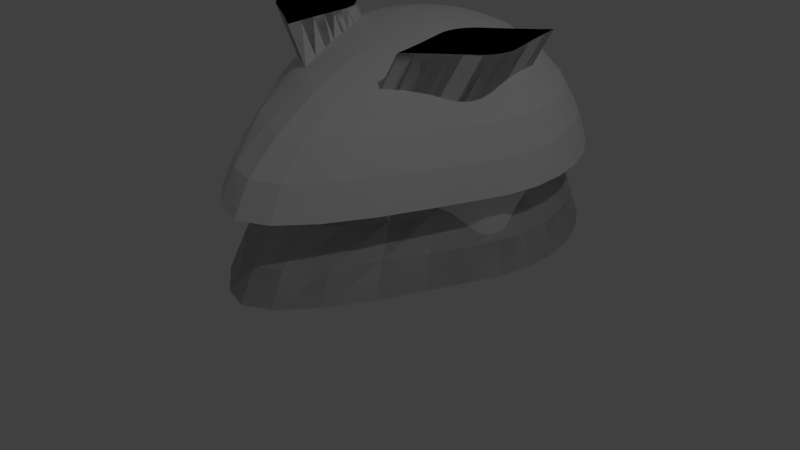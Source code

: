 # Source: alien_1.blend  (saved by Blender 2.79.0; exported with 4.5.12 LTS)
import bpy
from mathutils import Matrix  # noqa: F401  (used for matrix-valued properties, if any)

bpy.ops.wm.read_factory_settings(use_empty=True)
scene = bpy.context.scene
scene.name = 'Scene'

# ---- collections
col_collection_1 = bpy.data.collections.new('Collection 1'); scene.collection.children.link(col_collection_1)

# ---- world
world_world = bpy.data.worlds.new('World'); scene.world = world_world
world_world.color = (0.05088, 0.05088, 0.05088)
world_world.use_sun_shadow = False
world_world.sun_shadow_jitter_overblur = 0.0
world_world.cycles.sampling_method = 'NONE'
world_world.cycles.sample_map_resolution = 256

# ---- cameras
cam_camera = bpy.data.cameras.new('Camera')
cam_camera.clip_end = 100.0
cam_camera.lens = 35.0
cam_camera.sensor_width = 32.0
cam_camera.sensor_height = 18.0
cam_camera.ortho_scale = 7.314
cam_camera.dof.focus_distance = 0.0
cam_camera.dof.aperture_fstop = 128.0

# ---- lights
light_lamp = bpy.data.lights.new('Lamp', 'POINT')
light_lamp.transmission_factor = 0.0
light_lamp.cutoff_distance = 30.0
light_lamp.energy = 100.0
light_lamp.shadow_buffer_clip_start = 1.001
light_lamp.shadow_soft_size = 0.1
light_lamp.shadow_maximum_resolution = 0.006
light_lamp.use_absolute_resolution = True
light_lamp.cycles.use_multiple_importance_sampling = False

# ---- meshes
me_circle_001 = bpy.data.meshes.new('Circle.001')
me_circle_001.from_pydata([(0.3932, 2.357, 0.6061), (0.4709, 2.418, 0.6061), (0.4762, 2.32, 0.6061), (0.4838, 2.23, 0.6061), (0.4922, 2.151, 0.6061), (0.5004, 2.084, 0.6061), (0.5077, 2.03, 0.6061), (0.5106, 1.984, 0.6061), (0.5045, 1.939, 0.6061), (0.4896, 1.895, 0.6061), (0.4666, 1.856, 0.6061), (0.4363, 1.821, 0.6061), (0.3999, 1.793, 0.6061), (0.3542, 1.763, 0.6061), (0.298, 1.725, 0.6061), (0.2328, 1.68, 0.6061), (0.1606, 1.627, 0.6061), (0.08289, 1.567, 0.6061), (0.07755, 1.665, 0.6061), (0.07, 1.754, 0.6061), (0.06157, 1.833, 0.6061), (0.05333, 1.901, 0.6061), (0.2558, 2.259, 0.6061), (0.04605, 1.955, 0.6061), (0.04319, 2.001, 0.6061), (0.04928, 2.046, 0.6061), (0.06411, 2.089, 0.6061), (0.08712, 2.129, 0.6061), (0.1174, 2.163, 0.6061), (0.1539, 2.191, 0.6061), (0.3209, 2.305, 0.6061), (0.1995, 2.221, 0.6061), (0.6996, 2.357, 1.167), (0.7773, 2.418, 1.167), (0.7826, 2.32, 1.167), (0.7901, 2.23, 1.167), (0.7986, 2.151, 1.167), (0.8068, 2.084, 1.167), (0.8141, 2.03, 1.167), (0.817, 1.984, 1.167), (0.8109, 1.939, 1.167), (0.796, 1.895, 1.167), (0.773, 1.856, 1.167), (0.7427, 1.821, 1.167), (0.7062, 1.793, 1.167), (0.6606, 1.763, 1.167), (0.6044, 1.725, 1.167), (0.5392, 1.68, 1.167), (0.467, 1.627, 1.167), (0.3893, 1.567, 1.167), (0.3839, 1.665, 1.167), (0.3764, 1.754, 1.167), (0.368, 1.833, 1.167), (0.3597, 1.901, 1.167), (0.5622, 2.259, 1.167), (0.3524, 1.955, 1.167), (0.3496, 2.001, 1.167), (0.3557, 2.046, 1.167), (0.3705, 2.089, 1.167), (0.3935, 2.129, 1.167), (0.4238, 2.163, 1.167), (0.4603, 2.191, 1.167), (0.6273, 2.305, 1.167), (0.5059, 2.221, 1.167)], [], [(29, 61, 63, 31), (1, 33, 34, 2), (19, 51, 52, 20), (28, 60, 61, 29), (5, 37, 38, 6), (14, 46, 47, 15), (18, 50, 51, 19), (9, 41, 42, 10), (8, 40, 41, 9), (23, 55, 56, 24), (4, 36, 37, 5), (31, 63, 54, 22), (27, 59, 60, 28), (0, 32, 33, 1), (26, 58, 59, 27), (12, 44, 45, 13), (21, 53, 55, 23), (13, 45, 46, 14), (3, 35, 36, 4), (17, 49, 50, 18), (16, 48, 49, 17), (7, 39, 40, 8), (10, 42, 43, 11), (20, 52, 53, 21), (6, 38, 39, 7), (11, 43, 44, 12), (25, 57, 58, 26), (2, 34, 35, 3), (15, 47, 48, 16), (22, 54, 62, 30), (30, 62, 32, 0), (24, 56, 57, 25), (62, 54, 63, 61, 60, 59, 58, 57, 56, 55, 53, 52, 51, 50, 49, 48, 47, 46, 45, 44, 43, 42, 41, 40, 39, 38, 37, 36, 35, 34, 33, 32), (30, 0, 1, 2, 3, 4, 5, 6, 7, 8, 9, 10, 11, 12, 13, 14, 15, 16, 17, 18, 19, 20, 21, 23, 24, 25, 26, 27, 28, 29, 31, 22)])
me_circle_001.use_remesh_preserve_volume = False
me_circle_001.use_remesh_preserve_attributes = False
me_circle_001.use_mirror_vertex_groups = False
me_circle_001.update()
me_circle_002 = bpy.data.meshes.new('Circle.002')
me_circle_002.from_pydata([(0.6996, 2.357, 1.167), (0.7773, 2.418, 1.167), (0.7826, 2.32, 1.167), (0.7901, 2.23, 1.167), (0.7986, 2.151, 1.167), (0.8068, 2.084, 1.167), (0.8141, 2.03, 1.167), (0.817, 1.984, 1.167), (0.8109, 1.939, 1.167), (0.796, 1.895, 1.167), (0.773, 1.856, 1.167), (0.7427, 1.821, 1.167), (0.7062, 1.793, 1.167), (0.6606, 1.763, 1.167), (0.6044, 1.725, 1.167), (0.5392, 1.68, 1.167), (0.467, 1.627, 1.167), (0.3893, 1.567, 1.167), (0.3839, 1.665, 1.167), (0.3764, 1.754, 1.167), (0.368, 1.833, 1.167), (0.3597, 1.901, 1.167), (0.5622, 2.259, 1.167), (0.3524, 1.955, 1.167), (0.3496, 2.001, 1.167), (0.3557, 2.046, 1.167), (0.3705, 2.089, 1.167), (0.3935, 2.129, 1.167), (0.4238, 2.163, 1.167), (0.4603, 2.191, 1.167), (0.6273, 2.305, 1.167), (0.5059, 2.221, 1.167), (0.6996, 2.357, 0.6061), (0.7773, 2.418, 0.6061), (0.7826, 2.32, 0.6061), (0.7901, 2.23, 0.6061), (0.7986, 2.151, 0.6061), (0.8068, 2.084, 0.6061), (0.8141, 2.03, 0.6061), (0.817, 1.984, 0.6061), (0.8109, 1.939, 0.6061), (0.796, 1.895, 0.6061), (0.773, 1.856, 0.6061), (0.7427, 1.821, 0.6061), (0.7062, 1.793, 0.6061), (0.6606, 1.763, 0.6061), (0.6044, 1.725, 0.6061), (0.5392, 1.68, 0.6061), (0.467, 1.627, 0.6061), (0.3893, 1.567, 0.6061), (0.3839, 1.665, 0.6061), (0.3764, 1.754, 0.6061), (0.368, 1.833, 0.6061), (0.3597, 1.901, 0.6061), (0.5622, 2.259, 0.6061), (0.3524, 1.955, 0.6061), (0.3496, 2.001, 0.6061), (0.3557, 2.046, 0.6061), (0.3705, 2.089, 0.6061), (0.3935, 2.129, 0.6061), (0.4238, 2.163, 0.6061), (0.4603, 2.191, 0.6061), (0.6273, 2.305, 0.6061), (0.5059, 2.221, 0.6061), (0.3932, 2.357, 0.6061), (0.4709, 2.418, 0.6061), (0.08289, 1.567, 0.6061), (0.07755, 1.665, 0.6061), (0.07, 1.754, 0.6061), (0.06157, 1.833, 0.6061), (0.05333, 1.901, 0.6061), (0.2558, 2.259, 0.6061), (0.04605, 1.955, 0.6061), (0.04319, 2.001, 0.6061), (0.04928, 2.046, 0.6061), (0.06411, 2.089, 0.6061), (0.08712, 2.129, 0.6061), (0.1174, 2.163, 0.6061), (0.1539, 2.191, 0.6061), (0.3209, 2.305, 0.6061), (0.1995, 2.221, 0.6061), (0.6996, 2.357, 1.167), (0.7773, 2.418, 1.167), (0.7826, 2.32, 1.167), (0.7901, 2.23, 1.167), (0.7986, 2.151, 1.167), (0.8068, 2.084, 1.167), (0.8141, 2.03, 1.167), (0.817, 1.984, 1.167), (0.8109, 1.939, 1.167), (0.796, 1.895, 1.167), (0.773, 1.856, 1.167), (0.7427, 1.821, 1.167), (0.7062, 1.793, 1.167), (0.6606, 1.763, 1.167), (0.6044, 1.725, 1.167), (0.5392, 1.68, 1.167), (0.467, 1.627, 1.167), (0.3893, 1.567, 1.167), (0.3839, 1.665, 1.167), (0.3764, 1.754, 1.167), (0.368, 1.833, 1.167), (0.3597, 1.901, 1.167), (0.5622, 2.259, 1.167), (0.3524, 1.955, 1.167), (0.3496, 2.001, 1.167), (0.3557, 2.046, 1.167), (0.3705, 2.089, 1.167), (0.3935, 2.129, 1.167), (0.4238, 2.163, 1.167), (0.4603, 2.191, 1.167), (0.6273, 2.305, 1.167), (0.5059, 2.221, 1.167), (0.6996, 2.357, 1.167), (0.7773, 2.418, 1.167), (0.3893, 1.567, 1.167), (0.3839, 1.665, 1.167), (0.3764, 1.754, 1.167), (0.368, 1.833, 1.167), (0.3597, 1.901, 1.167), (0.5622, 2.259, 1.167), (0.3524, 1.955, 1.167), (0.3496, 2.001, 1.167), (0.3557, 2.046, 1.167), (0.3705, 2.089, 1.167), (0.3935, 2.129, 1.167), (0.4238, 2.163, 1.167), (0.4603, 2.191, 1.167), (0.6273, 2.305, 1.167), (0.5059, 2.221, 1.167)], [(30, 0), (0, 1), (2, 3), (4, 5), (6, 7), (8, 9), (10, 11), (14, 15), (17, 18), (19, 20), (21, 23), (24, 25), (26, 27), (15, 16), (31, 22), (11, 12), (9, 10), (7, 8), (5, 6), (3, 4), (1, 2), (12, 13), (22, 30), (27, 28), (25, 26), (23, 24), (20, 21), (18, 19), (16, 17), (28, 29), (13, 14), (29, 31)], [(62, 32, 33, 34, 35, 36, 37, 38, 39, 40, 41, 42, 43, 44, 45, 46, 47, 48, 49, 50, 51, 52, 53, 55, 56, 57, 58, 59, 60, 61, 63, 54), (50, 49, 66, 67), (53, 52, 69, 70), (58, 57, 74, 75), (32, 62, 79, 64), (57, 56, 73, 74), (62, 54, 71, 79), (52, 51, 68, 69), (63, 61, 78, 80), (61, 60, 77, 78), (51, 50, 67, 68), (54, 63, 80, 71), (56, 55, 72, 73), (33, 32, 64, 65), (59, 58, 75, 76), (60, 59, 76, 77), (55, 53, 70, 72), (111, 103, 112, 110, 109, 108, 107, 106, 105, 104, 102, 101, 100, 99, 98, 97, 96, 95, 94, 93, 92, 91, 90, 89, 88, 87, 86, 85, 84, 83, 82, 81), (99, 116, 115, 98), (102, 119, 118, 101), (107, 124, 123, 106), (81, 113, 128, 111), (106, 123, 122, 105), (111, 128, 120, 103), (101, 118, 117, 100), (112, 129, 127, 110), (110, 127, 126, 109), (100, 117, 116, 99), (103, 120, 129, 112), (105, 122, 121, 104), (82, 114, 113, 81), (108, 125, 124, 107), (109, 126, 125, 108), (104, 121, 119, 102), (43, 92, 93, 44), (79, 128, 113, 64), (49, 98, 115, 66), (80, 129, 120, 71), (40, 89, 90, 41), (77, 126, 127, 78), (65, 114, 82, 33), (34, 83, 84, 35), (35, 84, 85, 36), (70, 119, 121, 72), (72, 121, 122, 73), (41, 90, 91, 42), (64, 113, 114, 65), (42, 91, 92, 43), (71, 120, 128, 79), (47, 96, 97, 48), (45, 94, 95, 46), (78, 127, 129, 80), (73, 122, 123, 74), (36, 85, 86, 37), (33, 82, 83, 34), (69, 118, 119, 70), (39, 88, 89, 40), (66, 115, 116, 67), (76, 125, 126, 77), (46, 95, 96, 47), (38, 87, 88, 39), (44, 93, 94, 45), (75, 124, 125, 76), (48, 97, 98, 49), (67, 116, 117, 68), (68, 117, 118, 69), (37, 86, 87, 38), (74, 123, 124, 75)])
me_circle_002.use_remesh_preserve_volume = False
me_circle_002.use_remesh_preserve_attributes = False
me_circle_002.use_mirror_vertex_groups = False
me_circle_002.update()
me_circle_004 = bpy.data.meshes.new('Circle.004')
me_circle_004.from_pydata([(-0.3464, 2.334, 1.165), (-0.5159, 2.368, 1.034), (-0.6645, 2.397, 0.9149), (-0.7865, 2.421, 0.7727), (-0.8772, 2.439, 0.5999), (-0.933, 2.451, 0.4123), (-0.9518, 2.259, 0.4123), (-0.8949, 2.259, 0.5999), (-0.8025, 2.259, 0.7727), (-0.6781, 2.259, 0.9149), (-0.5266, 2.259, 1.034), (-0.3537, 2.259, 1.165), (-0.1661, 2.259, 1.294), (-0.1624, 2.297, 1.294), (-0.3246, 2.406, 1.164), (-0.4843, 2.472, 1.033), (-0.6243, 2.53, 0.915), (-0.7392, 2.577, 0.7727), (-0.8246, 2.613, 0.5999), (-0.8772, 2.635, 0.4123), (-0.1513, 2.334, 1.293), (-0.2892, 2.472, 1.163), (-0.433, 2.568, 1.033), (-0.559, 2.652, 0.915), (-0.6624, 2.721, 0.7727), (-0.7392, 2.773, 0.5999), (-0.7865, 2.804, 0.4123), (-0.1332, 2.368, 1.291), (-0.2416, 2.53, 1.162), (-0.3639, 2.652, 1.032), (-0.471, 2.759, 0.9151), (-0.559, 2.847, 0.7727), (-0.6243, 2.913, 0.5999), (-0.6645, 2.953, 0.4123), (-0.109, 2.397, 1.288), (-0.1836, 2.577, 1.16), (-0.2797, 2.721, 1.031), (-0.3639, 2.847, 0.9152), (-0.433, 2.951, 0.7727), (-0.4843, 3.027, 0.5999), (-0.5159, 3.075, 0.4123), (-0.07941, 2.421, 1.285), (-0.1175, 2.613, 1.158), (-0.1836, 2.773, 1.03), (-0.2416, 2.913, 0.9153), (-0.2892, 3.027, 0.7727), (-0.3246, 3.113, 0.5999), (-0.3464, 3.165, 0.4123), (-0.04568, 2.439, 1.282), (-0.04568, 2.635, 1.156), (-0.07941, 2.804, 1.029), (-0.109, 2.953, 0.9154), (-0.1332, 3.075, 0.7727), (-0.1513, 3.165, 0.5999), (-0.1624, 3.221, 0.4123), (-0.009087, 2.451, 1.279), (3.725e-09, 2.642, 1.154), (3.725e-09, 2.815, 1.028), (3.725e-09, 2.966, 0.9154), (3.725e-09, 3.091, 0.7727), (3.725e-09, 3.183, 0.5999), (3.725e-09, 3.24, 0.4123), (3.725e-09, 2.454, 1.277), (3.725e-09, 1.876, 1.154), (3.725e-09, 1.638, 1.026), (3.725e-09, 1.351, 0.924), (3.725e-09, 1.074, 0.7728), (3.725e-09, 0.8561, 0.5999), (3.725e-09, 0.7463, 0.4123), (3.725e-09, 2.064, 1.277), (-0.04568, 1.884, 1.156), (-0.07941, 1.667, 1.026), (-0.109, 1.403, 0.9231), (-0.1332, 1.14, 0.7728), (-0.1513, 0.9159, 0.5999), (-0.1624, 0.8164, 0.4123), (-0.009087, 2.068, 1.279), (-0.1175, 1.906, 1.158), (-0.1836, 1.721, 1.028), (-0.2416, 1.49, 0.9213), (-0.2892, 1.245, 0.7728), (-0.3246, 1.098, 0.5999), (-0.3464, 0.9945, 0.4123), (-0.04568, 2.079, 1.282), (-0.1836, 1.941, 1.16), (-0.2797, 1.791, 1.03), (-0.3639, 1.602, 0.9189), (-0.433, 1.445, 0.7728), (-0.4843, 1.324, 0.5999), (-0.5159, 1.234, 0.4123), (-0.07941, 2.097, 1.285), (-0.2416, 1.989, 1.162), (-0.3639, 1.866, 1.032), (-0.471, 1.748, 0.9157), (-0.559, 1.641, 0.7728), (-0.6243, 1.556, 0.5999), (-0.6645, 1.491, 0.4123), (-0.109, 2.121, 1.288), (-0.2892, 2.047, 1.163), (-0.433, 1.951, 1.033), (-0.559, 1.866, 0.915), (-0.6624, 1.797, 0.7727), (-0.7392, 1.746, 0.5999), (-0.7865, 1.712, 0.4123), (-0.1332, 2.151, 1.291), (-0.3246, 2.113, 1.164), (-0.4843, 2.047, 1.033), (-0.6243, 1.989, 0.915), (-0.7392, 1.941, 0.7727), (-0.8246, 1.906, 0.5999), (-0.8772, 1.884, 0.4123), (-0.1513, 2.185, 1.293), (3.725e-09, 2.259, 1.427), (-0.3464, 2.185, 1.165), (-0.5159, 2.151, 1.034), (-0.6645, 2.121, 0.9149), (-0.7865, 2.097, 0.7727), (-0.8772, 2.079, 0.5999), (-0.933, 2.068, 0.4123), (-0.1624, 2.221, 1.294), (0.2002, 2.061, -0.9269), (0.2899, 1.873, 0.9029)], [(93, 121)], [(10, 11, 0, 1), (8, 9, 2, 3), (6, 7, 4, 5), (11, 12, 13, 0), (9, 10, 1, 2), (7, 8, 3, 4), (1, 0, 14, 15), (4, 3, 17, 18), (2, 1, 15, 16), (0, 13, 20, 14), (5, 4, 18, 19), (3, 2, 16, 17), (19, 18, 25, 26), (17, 16, 23, 24), (15, 14, 21, 22), (18, 17, 24, 25), (14, 20, 27, 21), (16, 15, 22, 23), (26, 25, 32, 33), (24, 23, 30, 31), (22, 21, 28, 29), (25, 24, 31, 32), (21, 27, 34, 28), (23, 22, 29, 30), (33, 32, 39, 40), (31, 30, 37, 38), (29, 28, 35, 36), (32, 31, 38, 39), (28, 34, 41, 35), (30, 29, 36, 37), (40, 39, 46, 47), (38, 37, 44, 45), (36, 35, 42, 43), (39, 38, 45, 46), (35, 41, 48, 42), (37, 36, 43, 44), (47, 46, 53, 54), (45, 44, 51, 52), (43, 42, 49, 50), (46, 45, 52, 53), (42, 48, 55, 49), (44, 43, 50, 51), (54, 53, 60, 61), (52, 51, 58, 59), (50, 49, 56, 57), (53, 52, 59, 60), (49, 55, 62, 56), (51, 50, 57, 58), (68, 67, 74, 75), (66, 65, 72, 73), (64, 63, 70, 71), (67, 66, 73, 74), (63, 69, 76, 70), (65, 64, 71, 72), (75, 74, 81, 82), (73, 72, 79, 80), (71, 70, 77, 78), (74, 73, 80, 81), (70, 76, 83, 77), (72, 71, 78, 79), (82, 81, 88, 89), (80, 79, 86, 87), (78, 77, 84, 85), (81, 80, 87, 88), (77, 83, 90, 84), (79, 78, 85, 86), (89, 88, 95, 96), (87, 86, 93, 94), (85, 84, 91, 92), (88, 87, 94, 95), (84, 90, 97, 91), (86, 85, 92, 93), (96, 95, 102, 103), (94, 93, 100, 101), (92, 91, 98, 99), (95, 94, 101, 102), (91, 97, 104, 98), (93, 92, 99, 100), (103, 102, 109, 110), (101, 100, 107, 108), (99, 98, 105, 106), (102, 101, 108, 109), (98, 104, 111, 105), (100, 99, 106, 107), (110, 109, 117, 118), (108, 107, 115, 116), (106, 105, 113, 114), (109, 108, 116, 117), (105, 111, 119, 113), (107, 106, 114, 115), (12, 112, 13), (13, 112, 20), (20, 112, 27), (27, 112, 34), (34, 112, 41), (41, 112, 48), (48, 112, 55), (55, 112, 62), (69, 112, 76), (76, 112, 83), (83, 112, 90), (90, 112, 97), (97, 112, 104), (104, 112, 111), (111, 112, 119), (118, 117, 7, 6), (116, 115, 9, 8), (114, 113, 11, 10), (117, 116, 8, 7), (113, 119, 12, 11), (115, 114, 10, 9), (119, 112, 12), (6, 5, 19, 26, 33, 40, 47, 54, 61, 68, 75, 82, 89, 96, 103, 110, 118)])
me_circle_004.use_remesh_preserve_volume = False
me_circle_004.use_remesh_preserve_attributes = False
me_circle_004.use_mirror_vertex_groups = False
me_circle_004.update()
me_circle = bpy.data.meshes.new('Circle')
me_circle.from_pydata([(-0.366, 2.334, 1.092), (-0.5355, 2.368, 1.021), (-0.6841, 2.397, 0.9155), (-0.8061, 2.421, 0.7727), (-0.8968, 2.439, 0.5999), (-0.9526, 2.451, 0.4123), (-0.9714, 2.259, 0.4123), (-0.9145, 2.259, 0.5999), (-0.8221, 2.259, 0.7727), (-0.6977, 2.259, 0.9155), (-0.5462, 2.259, 1.021), (-0.3733, 2.259, 1.092), (-0.1857, 2.259, 1.131), (-0.182, 2.297, 1.131), (-0.3442, 2.406, 1.092), (-0.5039, 2.472, 1.021), (-0.6439, 2.53, 0.9155), (-0.7588, 2.577, 0.7727), (-0.8442, 2.613, 0.5999), (-0.8968, 2.635, 0.4123), (-0.1709, 2.334, 1.131), (-0.3088, 2.472, 1.092), (-0.4526, 2.568, 1.021), (-0.5786, 2.652, 0.9155), (-0.682, 2.721, 0.7727), (-0.7588, 2.773, 0.5999), (-0.8061, 2.804, 0.4123), (-0.1528, 2.368, 1.131), (-0.2612, 2.53, 1.092), (-0.3835, 2.652, 1.021), (-0.4906, 2.759, 0.9155), (-0.5786, 2.847, 0.7727), (-0.6439, 2.913, 0.5999), (-0.6841, 2.953, 0.4123), (-0.1286, 2.397, 1.131), (-0.2032, 2.577, 1.092), (-0.2993, 2.721, 1.021), (-0.3835, 2.847, 0.9155), (-0.4526, 2.951, 0.7727), (-0.5039, 3.027, 0.5999), (-0.5355, 3.075, 0.4123), (-0.09901, 2.421, 1.131), (-0.1371, 2.613, 1.092), (-0.2032, 2.773, 1.021), (-0.2612, 2.913, 0.9155), (-0.3088, 3.027, 0.7727), (-0.3442, 3.113, 0.5999), (-0.366, 3.165, 0.4123), (-0.06528, 2.439, 1.131), (-0.06528, 2.635, 1.092), (-0.09901, 2.804, 1.021), (-0.1286, 2.953, 0.9155), (-0.1528, 3.075, 0.7727), (-0.1709, 3.165, 0.5999), (-0.182, 3.221, 0.4123), (-0.02869, 2.451, 1.131), (1.583e-08, 2.642, 1.092), (1.583e-08, 2.815, 1.021), (1.583e-08, 2.966, 0.9155), (1.583e-08, 3.091, 0.7727), (1.583e-08, 3.183, 0.5999), (2.543e-07, 3.24, 0.4123), (1.583e-08, 2.454, 1.131), (1.583e-08, 1.876, 1.092), (1.583e-08, 1.638, 1.028), (1.583e-08, 1.351, 0.924), (1.583e-08, 1.074, 0.7728), (1.583e-08, 0.8561, 0.5999), (-2.226e-07, 0.7463, 0.4123), (1.583e-08, 2.064, 1.131), (-0.06528, 1.884, 1.092), (-0.09901, 1.667, 1.026), (-0.1286, 1.403, 0.9231), (-0.1528, 1.14, 0.7728), (-0.1709, 0.9159, 0.5999), (-0.182, 0.8164, 0.4123), (-0.02869, 2.068, 1.131), (-0.1371, 1.906, 1.092), (-0.2032, 1.721, 1.024), (-0.2612, 1.49, 0.9213), (-0.3088, 1.245, 0.7728), (-0.3442, 1.098, 0.5999), (-0.366, 0.9945, 0.4123), (-0.06528, 2.079, 1.131), (-0.2032, 1.941, 1.092), (-0.2993, 1.791, 1.022), (-0.3835, 1.602, 0.9189), (-0.4526, 1.445, 0.7728), (-0.5039, 1.324, 0.5999), (-0.5355, 1.234, 0.4123), (-0.09901, 2.097, 1.131), (-0.2612, 1.989, 1.092), (-0.3835, 1.866, 1.021), (-0.4906, 1.748, 0.9159), (-0.5786, 1.641, 0.7728), (-0.6439, 1.556, 0.5999), (-0.6841, 1.491, 0.4123), (-0.1286, 2.121, 1.131), (-0.3088, 2.047, 1.092), (-0.4526, 1.951, 1.021), (-0.5786, 1.866, 0.9155), (-0.682, 1.797, 0.7727), (-0.7588, 1.746, 0.5999), (-0.8061, 1.712, 0.4123), (-0.1528, 2.151, 1.131), (-0.3442, 2.113, 1.092), (-0.5039, 2.047, 1.021), (-0.6439, 1.989, 0.9155), (-0.7588, 1.941, 0.7727), (-0.8442, 1.906, 0.5999), (-0.8968, 1.884, 0.4123), (-0.1709, 2.185, 1.131), (-2.226e-07, 2.259, 1.143), (-0.366, 2.185, 1.092), (-0.5355, 2.151, 1.021), (-0.6841, 2.121, 0.9155), (-0.8061, 2.097, 0.7727), (-0.8968, 2.079, 0.5999), (-0.9526, 2.068, 0.4123), (-0.182, 2.221, 1.131), (0.761, 3.365, 0.3852), (0.2703, 1.873, 0.8888)], [(61, 120), (93, 121)], [(10, 11, 0, 1), (8, 9, 2, 3), (6, 7, 4, 5), (11, 12, 13, 0), (9, 10, 1, 2), (7, 8, 3, 4), (1, 0, 14, 15), (4, 3, 17, 18), (2, 1, 15, 16), (0, 13, 20, 14), (5, 4, 18, 19), (3, 2, 16, 17), (19, 18, 25, 26), (17, 16, 23, 24), (15, 14, 21, 22), (18, 17, 24, 25), (14, 20, 27, 21), (16, 15, 22, 23), (26, 25, 32, 33), (24, 23, 30, 31), (22, 21, 28, 29), (25, 24, 31, 32), (21, 27, 34, 28), (23, 22, 29, 30), (33, 32, 39, 40), (31, 30, 37, 38), (29, 28, 35, 36), (32, 31, 38, 39), (28, 34, 41, 35), (30, 29, 36, 37), (40, 39, 46, 47), (38, 37, 44, 45), (36, 35, 42, 43), (39, 38, 45, 46), (35, 41, 48, 42), (37, 36, 43, 44), (47, 46, 53, 54), (45, 44, 51, 52), (43, 42, 49, 50), (46, 45, 52, 53), (42, 48, 55, 49), (44, 43, 50, 51), (54, 53, 60, 61), (52, 51, 58, 59), (50, 49, 56, 57), (53, 52, 59, 60), (49, 55, 62, 56), (51, 50, 57, 58), (68, 67, 74, 75), (66, 65, 72, 73), (64, 63, 70, 71), (67, 66, 73, 74), (63, 69, 76, 70), (65, 64, 71, 72), (75, 74, 81, 82), (73, 72, 79, 80), (71, 70, 77, 78), (74, 73, 80, 81), (70, 76, 83, 77), (72, 71, 78, 79), (82, 81, 88, 89), (80, 79, 86, 87), (78, 77, 84, 85), (81, 80, 87, 88), (77, 83, 90, 84), (79, 78, 85, 86), (89, 88, 95, 96), (87, 86, 93, 94), (85, 84, 91, 92), (88, 87, 94, 95), (84, 90, 97, 91), (86, 85, 92, 93), (96, 95, 102, 103), (94, 93, 100, 101), (92, 91, 98, 99), (95, 94, 101, 102), (91, 97, 104, 98), (93, 92, 99, 100), (103, 102, 109, 110), (101, 100, 107, 108), (99, 98, 105, 106), (102, 101, 108, 109), (98, 104, 111, 105), (100, 99, 106, 107), (110, 109, 117, 118), (108, 107, 115, 116), (106, 105, 113, 114), (109, 108, 116, 117), (105, 111, 119, 113), (107, 106, 114, 115), (12, 112, 13), (13, 112, 20), (20, 112, 27), (27, 112, 34), (34, 112, 41), (41, 112, 48), (48, 112, 55), (55, 112, 62), (69, 112, 76), (76, 112, 83), (83, 112, 90), (90, 112, 97), (97, 112, 104), (104, 112, 111), (111, 112, 119), (118, 117, 7, 6), (116, 115, 9, 8), (114, 113, 11, 10), (117, 116, 8, 7), (113, 119, 12, 11), (115, 114, 10, 9), (119, 112, 12), (6, 5, 19, 26, 33, 40, 47, 54, 61, 68, 75, 82, 89, 96, 103, 110, 118)])
me_circle.use_remesh_preserve_volume = False
me_circle.use_remesh_preserve_attributes = False
me_circle.use_mirror_vertex_groups = False
me_circle.update()

# ---- objects
ob_circle_001 = bpy.data.objects.new('Circle.001', me_circle_001)
ob_circle_002 = bpy.data.objects.new('Circle.002', me_circle_002)
ob_circle_003 = bpy.data.objects.new('Circle.003', me_circle_004)
ob_circle = bpy.data.objects.new('Circle', me_circle)
ob_lamp = bpy.data.objects.new('Lamp', light_lamp)
ob_camera = bpy.data.objects.new('Camera', cam_camera)

# ---- transforms, parenting, visibility, modifiers, constraints
ob_circle_001.location = (0.0, 0.0, 0.0)
ob_circle_001.hide_viewport = True
ob_circle_001.lineart.crease_threshold = 0.0
_m = ob_circle_001.modifiers.new('Mirror', 'MIRROR')
ob_circle_002.location = (0.0, 0.0, -0.5)
ob_circle_002.hide_viewport = True
ob_circle_002.lineart.crease_threshold = 0.0
_m = ob_circle_002.modifiers.new('Mirror', 'MIRROR')
ob_circle_003.location = (0.0, 0.0, -0.5)
ob_circle_003.hide_viewport = True
ob_circle_003.lineart.crease_threshold = 0.0
_m = ob_circle_003.modifiers.new('Mirror', 'MIRROR')
_m = ob_circle_003.modifiers.new('Boolean', 'BOOLEAN')
_m.object = ob_circle_002
_m.operation = 'UNION'
_m.solver = 'FAST'
ob_circle.location = (0.0, 0.0, 0.0)
ob_circle.lineart.crease_threshold = 0.0
_m = ob_circle.modifiers.new('Mirror', 'MIRROR')
_m = ob_circle.modifiers.new('Boolean', 'BOOLEAN')
_m.object = ob_circle_001
_m.operation = 'UNION'
_m.solver = 'FAST'
_m = ob_circle.modifiers.new('Boolean.001', 'BOOLEAN')
_m.object = ob_circle_003
_m.solver = 'FAST'
ob_lamp.location = (4.076, 1.005, 5.904)
ob_lamp.rotation_euler = (0.6503, 0.05522, 1.866)
ob_lamp.lock_rotations_4d = False
ob_lamp.empty_display_type = 'ARROWS'
ob_lamp.color = (0.0, 0.0, 0.0, 0.0)
ob_lamp.hide_viewport = True
ob_lamp.lineart.crease_threshold = 0.0
ob_camera.location = (7.481, -6.508, 5.344)
ob_camera.rotation_euler = (1.109, 0.01082, 0.8149)
ob_camera.lock_rotations_4d = False
ob_camera.empty_display_type = 'ARROWS'
ob_camera.color = (0.0, 0.0, 0.0, 0.0)
ob_camera.hide_viewport = True
ob_camera.display_type = 'WIRE'
ob_camera.lineart.crease_threshold = 0.0

# ---- collection membership
col_collection_1.objects.link(ob_circle_001)
col_collection_1.objects.link(ob_circle_002)
col_collection_1.objects.link(ob_circle_003)
col_collection_1.objects.link(ob_circle)
col_collection_1.objects.link(ob_lamp)
col_collection_1.objects.link(ob_camera)

# ---- scene / render settings (as saved in the file)
scene.camera = ob_circle
scene.frame_start = 1; scene.frame_end = 250; scene.frame_set(1)
scene.render.engine = 'BLENDER_EEVEE_NEXT'
scene.render.resolution_percentage = 50
scene.render.dither_intensity = 0.0
scene.cycles.use_denoising = False
scene.cycles.samples = 10
scene.cycles.sampling_pattern = 'TABULATED_SOBOL'
scene.cycles.light_sampling_threshold = 0.0
scene.cycles.use_adaptive_sampling = False
scene.cycles.use_light_tree = False
scene.cycles.blur_glossy = 0.0
scene.cycles.pixel_filter_type = 'GAUSSIAN'
scene.cycles.sample_clamp_indirect = 0.0
scene.view_settings.view_transform = 'Standard'
bpy.context.view_layer.update()

# ---- added for rendering (the .blend has no active camera): camera
cam_auto = bpy.data.cameras.new('AutoCamera')
cam_auto.lens = 50.0
cam_auto.sensor_width = 36.0
cam_auto.clip_end = 1000.0
ob_auto_camera = bpy.data.objects.new('AutoCamera', cam_auto)
scene.collection.objects.link(ob_auto_camera)
ob_auto_camera.location = (3.8551, -2.57069, 2.9544)
ob_auto_camera.rotation_euler = (1.09748, -7.21219e-08, 0.694738)
scene.camera = ob_auto_camera
bpy.context.view_layer.update()
